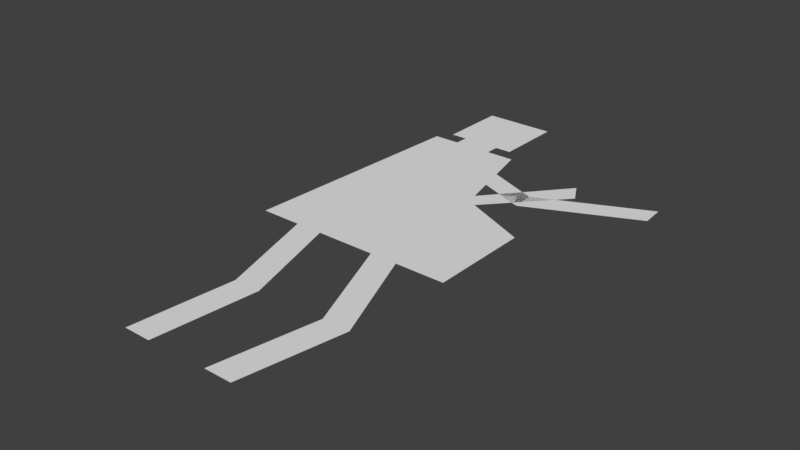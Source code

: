 # Source: fatman.blend  (saved by Blender 2.78.0; exported with 4.5.12 LTS)
import bpy
from mathutils import Matrix  # noqa: F401  (used for matrix-valued properties, if any)

bpy.ops.wm.read_factory_settings(use_empty=True)
scene = bpy.context.scene
scene.name = 'Scene'

# ---- collections
col_collection_1 = bpy.data.collections.new('Collection 1'); scene.collection.children.link(col_collection_1)

# ---- world
world_world = bpy.data.worlds.new('World'); scene.world = world_world
world_world.color = (0.05088, 0.05088, 0.05088)
world_world.use_sun_shadow = False
world_world.sun_shadow_jitter_overblur = 0.0
world_world.cycles.sampling_method = 'MANUAL'

# ---- meshes
me_plane = bpy.data.meshes.new('Plane')
me_plane.from_pydata([(0.1472, 0.3508, 3.067e-08), (-0.2029, 0.3508, 3.067e-08), (-0.1836, 0.7591, 6.636e-08), (0.1472, 0.5245, 4.586e-08), (-0.02138, 0.7591, 6.636e-08), (0.02105, 0.5816, 5.085e-08), (0.06207, 0.3508, 3.067e-08), (0.01512, 0.3508, 3.067e-08), (-0.08629, 0.3508, 3.067e-08), (-0.1328, 0.3508, 3.067e-08), (-0.0318, 0.1728, 1.511e-08), (-0.07828, 0.1728, 1.511e-08), (-0.04996, -0.001544, -1.35e-10), (-0.09644, -0.001544, -1.35e-10), (0.1311, 0.1765, 1.543e-08), (0.08415, 0.1765, 1.543e-08), (0.0984, 0.002089, 1.826e-10), (0.05145, 0.002089, 1.826e-10), (-0.1377, 0.7591, 6.636e-08), (-0.07079, 0.7591, 6.636e-08), (-0.1377, 0.7836, 6.851e-08), (-0.07079, 0.7836, 6.851e-08), (-0.1659, 0.7836, 6.851e-08), (-0.04264, 0.7836, 6.851e-08), (-0.1659, 0.9047, 7.909e-08), (-0.04264, 0.9047, 7.909e-08), (0.08745, 0.6153, -5.955e-05), (-0.1133, 0.6954, -5.954e-05), (0.08479, 0.6553, -5.955e-05), (-0.1055, 0.7347, -5.954e-05), (0.2717, 0.6996, -5.954e-05), (0.2691, 0.7396, -5.954e-05), (0.004007, 0.5399, -5.956e-05), (-0.1115, 0.6918, -5.954e-05), (0.003568, 0.587, -5.955e-05), (-0.1038, 0.7312, -5.954e-05), (0.1448, 0.6967, -5.954e-05), (0.1254, 0.7318, -5.954e-05)], [], [(0, 3, 5, 4, 19, 18, 2, 1, 9, 8, 7, 6), (9, 11, 10, 8), (11, 13, 12, 10), (7, 15, 14, 6), (15, 17, 16, 14), (22, 20, 21, 23, 25, 24), (26, 28, 29, 27), (19, 21, 20, 18), (26, 30, 31, 28), (32, 34, 35, 33), (32, 36, 37, 34)])
me_plane.use_remesh_preserve_volume = False
me_plane.use_remesh_preserve_attributes = False
me_plane.use_mirror_vertex_groups = False
me_plane.update()
arm_armature = bpy.data.armatures.new('Armature')  # bones are not reproduced

# ---- objects
ob_armature = bpy.data.objects.new('Armature', arm_armature)
ob_fatman = bpy.data.objects.new('Fatman', me_plane)

# ---- transforms, parenting, visibility, modifiers, constraints
ob_armature.location = (0.0, 0.0, 0.0)
ob_armature.lineart.crease_threshold = 0.0
ob_fatman.parent = ob_armature
ob_fatman.location = (0.0, 0.0, 0.0)
ob_fatman.hide_select = True
ob_fatman.lineart.crease_threshold = 0.0
_vg = ob_fatman.vertex_groups.new(name='Root')
_vg = ob_fatman.vertex_groups.new(name='ULeg.L')
for _i, _w in zip([6, 7, 14, 15], [2.787e-09, 0.003429, 0.5, 0.5]): _vg.add([_i], _w, 'REPLACE')
_vg = ob_fatman.vertex_groups.new(name='ULeg.R')
for _i, _w in zip([8, 9, 10, 11], [1.3e-08, 4.099e-07, 0.5, 0.5]): _vg.add([_i], _w, 'REPLACE')
_vg = ob_fatman.vertex_groups.new(name='LLeg.R')
for _i, _w in zip([10, 11, 12, 13], [0.5, 0.5, 0.9993, 1.0]): _vg.add([_i], _w, 'REPLACE')
_vg = ob_fatman.vertex_groups.new(name='LLeg.L')
for _i, _w in zip([14, 15, 16, 17], [0.5, 0.5, 1.0, 1.0]): _vg.add([_i], _w, 'REPLACE')
_vg = ob_fatman.vertex_groups.new(name='Body')
for _i, _w in zip([0, 1, 2, 3, 4, 5, 6, 7, 8, 9, 18, 19, 20, 21, 22, 23, 24, 25, 27, 29, 33, 35], [1.0, 1.0, 1.0, 1.0, 1.0, 1.0, 1.0, 0.9992, 1.0, 1.0, 1.0, 1.0, 1.0, 1.0, 1.0, 0.9493, 1.0, 1.0, 1.0, 1.0, 1.0, 1.0]): _vg.add([_i], _w, 'REPLACE')
_vg = ob_fatman.vertex_groups.new(name='UArm.R')
for _i, _w in zip([5, 32, 34], [0.0001501, 0.5, 0.5]): _vg.add([_i], _w, 'REPLACE')
_vg = ob_fatman.vertex_groups.new(name='LArm.R')
for _i, _w in zip([32, 34, 36, 37], [0.5, 0.5, 0.9999, 1.0]): _vg.add([_i], _w, 'REPLACE')
_vg = ob_fatman.vertex_groups.new(name='UArm.L')
for _i, _w in zip([26, 28], [0.5, 0.5]): _vg.add([_i], _w, 'REPLACE')
_vg = ob_fatman.vertex_groups.new(name='LArm.L')
for _i, _w in zip([26, 28, 30, 31], [0.5, 0.4922, 1.0, 1.0]): _vg.add([_i], _w, 'REPLACE')
_m = ob_fatman.modifiers.new('Armature', 'ARMATURE')
_m.object = ob_armature
_m.use_deform_preserve_volume = True

# ---- collection membership
col_collection_1.objects.link(ob_armature)
col_collection_1.objects.link(ob_fatman)

# ---- scene / render settings (as saved in the file)
scene.frame_start = 1; scene.frame_end = 45; scene.frame_set(48)
scene.render.engine = 'BLENDER_EEVEE_NEXT'
scene.render.resolution_percentage = 50
scene.render.fps = 50
scene.render.dither_intensity = 0.0
scene.cycles.use_denoising = False
scene.cycles.samples = 128
scene.cycles.sampling_pattern = 'TABULATED_SOBOL'
scene.cycles.light_sampling_threshold = 0.0
scene.cycles.use_adaptive_sampling = False
scene.cycles.use_light_tree = False
scene.cycles.blur_glossy = 0.0
scene.cycles.sample_clamp_indirect = 0.0
scene.view_settings.view_transform = 'Standard'
bpy.context.view_layer.update()

# ---- added for rendering (the .blend has no active camera and no usable light): camera, sun
cam_auto = bpy.data.cameras.new('AutoCamera')
cam_auto.lens = 50.0
cam_auto.sensor_width = 36.0
cam_auto.clip_end = 1000.0
ob_auto_camera = bpy.data.objects.new('AutoCamera', cam_auto)
scene.collection.objects.link(ob_auto_camera)
ob_auto_camera.location = (0.951433, -0.706901, 0.769326)
ob_auto_camera.rotation_euler = (1.09748, -7.21219e-08, 0.694738)
scene.camera = ob_auto_camera
light_auto_sun = bpy.data.lights.new('AutoSun', 'SUN')
light_auto_sun.energy = 3.0
light_auto_sun.angle = 0.0523599
ob_auto_sun = bpy.data.objects.new('AutoSun', light_auto_sun)
scene.collection.objects.link(ob_auto_sun)
ob_auto_sun.rotation_euler = (0.872665, 0.174533, 0.523599)
bpy.context.view_layer.update()
